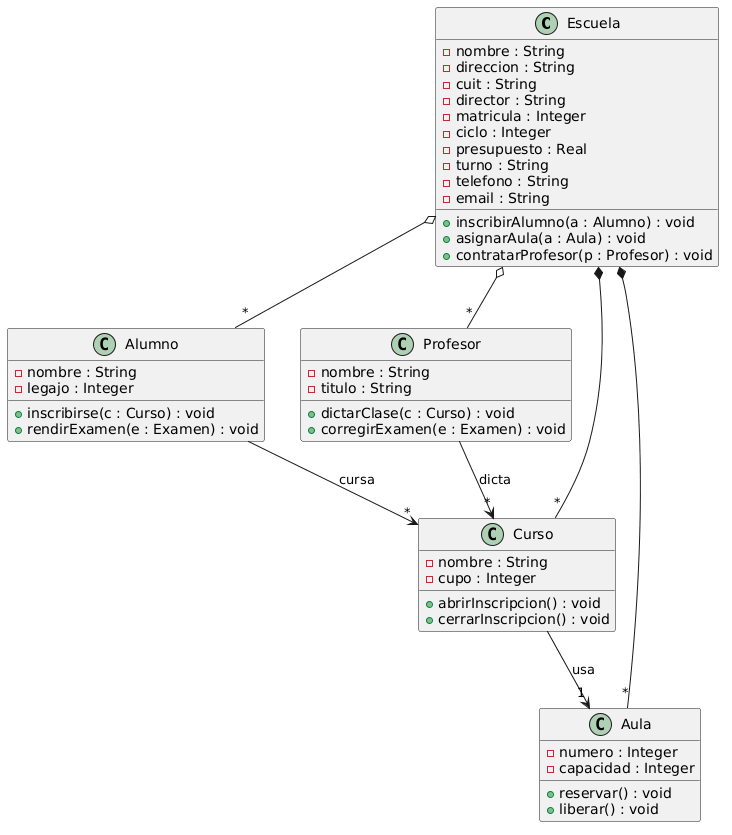

The diagram above was rendered by PlantUML. Its source (embedded in the PNG):
@startuml
class Escuela {
    -nombre : String
    -direccion : String
    -cuit : String
    -director : String
    -matricula : Integer
    -ciclo : Integer
    -presupuesto : Real
    -turno : String
    -telefono : String
    -email : String
    +inscribirAlumno(a : Alumno) : void
    +asignarAula(a : Aula) : void
    +contratarProfesor(p : Profesor) : void
}
class Alumno {
    -nombre : String
    -legajo : Integer
    +inscribirse(c : Curso) : void
    +rendirExamen(e : Examen) : void
}
class Profesor {
    -nombre : String
    -titulo : String
    +dictarClase(c : Curso) : void
    +corregirExamen(e : Examen) : void
}
class Curso {
    -nombre : String
    -cupo : Integer
    +abrirInscripcion() : void
    +cerrarInscripcion() : void
}
class Aula {
    -numero : Integer
    -capacidad : Integer
    +reservar() : void
    +liberar() : void
}

Escuela *-- "*" Curso
Escuela *-- "*" Aula
Escuela o-- "*" Profesor
Escuela o-- "*" Alumno
Profesor --> "*" Curso : dicta
Alumno --> "*" Curso : cursa
Curso --> "1" Aula : usa
@enduml